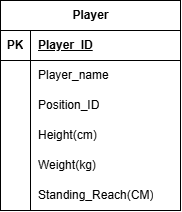

The diagram above was exported from draw.io. Its source (the exported page's mxGraphModel, read from the mxfile embedded in the PNG):
<mxGraphModel dx="725" dy="598" grid="1" gridSize="10" guides="1" tooltips="1" connect="1" arrows="1" fold="1" page="1" pageScale="1" pageWidth="850" pageHeight="1100" math="0" shadow="0">
  <root>
    <mxCell id="0" />
    <mxCell id="1" parent="0" />
    <mxCell id="uBSa1Z7zCnxXUX-oumL7-1" parent="1" style="shape=table;startSize=30;container=1;collapsible=1;childLayout=tableLayout;fixedRows=1;rowLines=0;fontStyle=1;align=center;resizeLast=1;html=1;" value="Player" vertex="1">
      <mxGeometry height="210" width="180" x="50" y="50" as="geometry" />
    </mxCell>
    <mxCell id="uBSa1Z7zCnxXUX-oumL7-2" parent="uBSa1Z7zCnxXUX-oumL7-1" style="shape=tableRow;horizontal=0;startSize=0;swimlaneHead=0;swimlaneBody=0;fillColor=none;collapsible=0;dropTarget=0;points=[[0,0.5],[1,0.5]];portConstraint=eastwest;top=0;left=0;right=0;bottom=1;" value="" vertex="1">
      <mxGeometry height="30" width="180" y="30" as="geometry" />
    </mxCell>
    <mxCell id="uBSa1Z7zCnxXUX-oumL7-3" parent="uBSa1Z7zCnxXUX-oumL7-2" style="shape=partialRectangle;connectable=0;fillColor=none;top=0;left=0;bottom=0;right=0;fontStyle=1;overflow=hidden;whiteSpace=wrap;html=1;" value="PK" vertex="1">
      <mxGeometry height="30" width="30" as="geometry">
        <mxRectangle height="30" width="30" as="alternateBounds" />
      </mxGeometry>
    </mxCell>
    <mxCell id="uBSa1Z7zCnxXUX-oumL7-4" parent="uBSa1Z7zCnxXUX-oumL7-2" style="shape=partialRectangle;connectable=0;fillColor=none;top=0;left=0;bottom=0;right=0;align=left;spacingLeft=6;fontStyle=5;overflow=hidden;whiteSpace=wrap;html=1;" value="Player_ID" vertex="1">
      <mxGeometry height="30" width="150" x="30" as="geometry">
        <mxRectangle height="30" width="150" as="alternateBounds" />
      </mxGeometry>
    </mxCell>
    <mxCell id="uBSa1Z7zCnxXUX-oumL7-5" parent="uBSa1Z7zCnxXUX-oumL7-1" style="shape=tableRow;horizontal=0;startSize=0;swimlaneHead=0;swimlaneBody=0;fillColor=none;collapsible=0;dropTarget=0;points=[[0,0.5],[1,0.5]];portConstraint=eastwest;top=0;left=0;right=0;bottom=0;" value="" vertex="1">
      <mxGeometry height="30" width="180" y="60" as="geometry" />
    </mxCell>
    <mxCell id="uBSa1Z7zCnxXUX-oumL7-6" parent="uBSa1Z7zCnxXUX-oumL7-5" style="shape=partialRectangle;connectable=0;fillColor=none;top=0;left=0;bottom=0;right=0;editable=1;overflow=hidden;whiteSpace=wrap;html=1;" value="" vertex="1">
      <mxGeometry height="30" width="30" as="geometry">
        <mxRectangle height="30" width="30" as="alternateBounds" />
      </mxGeometry>
    </mxCell>
    <mxCell id="uBSa1Z7zCnxXUX-oumL7-7" parent="uBSa1Z7zCnxXUX-oumL7-5" style="shape=partialRectangle;connectable=0;fillColor=none;top=0;left=0;bottom=0;right=0;align=left;spacingLeft=6;overflow=hidden;whiteSpace=wrap;html=1;" value="Player_name" vertex="1">
      <mxGeometry height="30" width="150" x="30" as="geometry">
        <mxRectangle height="30" width="150" as="alternateBounds" />
      </mxGeometry>
    </mxCell>
    <mxCell id="uBSa1Z7zCnxXUX-oumL7-8" parent="uBSa1Z7zCnxXUX-oumL7-1" style="shape=tableRow;horizontal=0;startSize=0;swimlaneHead=0;swimlaneBody=0;fillColor=none;collapsible=0;dropTarget=0;points=[[0,0.5],[1,0.5]];portConstraint=eastwest;top=0;left=0;right=0;bottom=0;" value="" vertex="1">
      <mxGeometry height="30" width="180" y="90" as="geometry" />
    </mxCell>
    <mxCell id="uBSa1Z7zCnxXUX-oumL7-9" parent="uBSa1Z7zCnxXUX-oumL7-8" style="shape=partialRectangle;connectable=0;fillColor=none;top=0;left=0;bottom=0;right=0;editable=1;overflow=hidden;whiteSpace=wrap;html=1;" value="" vertex="1">
      <mxGeometry height="30" width="30" as="geometry">
        <mxRectangle height="30" width="30" as="alternateBounds" />
      </mxGeometry>
    </mxCell>
    <mxCell id="uBSa1Z7zCnxXUX-oumL7-10" parent="uBSa1Z7zCnxXUX-oumL7-8" style="shape=partialRectangle;connectable=0;fillColor=none;top=0;left=0;bottom=0;right=0;align=left;spacingLeft=6;overflow=hidden;whiteSpace=wrap;html=1;" value="Position_ID" vertex="1">
      <mxGeometry height="30" width="150" x="30" as="geometry">
        <mxRectangle height="30" width="150" as="alternateBounds" />
      </mxGeometry>
    </mxCell>
    <mxCell id="uBSa1Z7zCnxXUX-oumL7-11" parent="uBSa1Z7zCnxXUX-oumL7-1" style="shape=tableRow;horizontal=0;startSize=0;swimlaneHead=0;swimlaneBody=0;fillColor=none;collapsible=0;dropTarget=0;points=[[0,0.5],[1,0.5]];portConstraint=eastwest;top=0;left=0;right=0;bottom=0;" value="" vertex="1">
      <mxGeometry height="30" width="180" y="120" as="geometry" />
    </mxCell>
    <mxCell id="uBSa1Z7zCnxXUX-oumL7-12" parent="uBSa1Z7zCnxXUX-oumL7-11" style="shape=partialRectangle;connectable=0;fillColor=none;top=0;left=0;bottom=0;right=0;editable=1;overflow=hidden;whiteSpace=wrap;html=1;" value="" vertex="1">
      <mxGeometry height="30" width="30" as="geometry">
        <mxRectangle height="30" width="30" as="alternateBounds" />
      </mxGeometry>
    </mxCell>
    <mxCell id="uBSa1Z7zCnxXUX-oumL7-13" parent="uBSa1Z7zCnxXUX-oumL7-11" style="shape=partialRectangle;connectable=0;fillColor=none;top=0;left=0;bottom=0;right=0;align=left;spacingLeft=6;overflow=hidden;whiteSpace=wrap;html=1;" value="Height(cm)" vertex="1">
      <mxGeometry height="30" width="150" x="30" as="geometry">
        <mxRectangle height="30" width="150" as="alternateBounds" />
      </mxGeometry>
    </mxCell>
    <mxCell id="uBSa1Z7zCnxXUX-oumL7-14" parent="uBSa1Z7zCnxXUX-oumL7-1" style="shape=tableRow;horizontal=0;startSize=0;swimlaneHead=0;swimlaneBody=0;fillColor=none;collapsible=0;dropTarget=0;points=[[0,0.5],[1,0.5]];portConstraint=eastwest;top=0;left=0;right=0;bottom=0;" value="" vertex="1">
      <mxGeometry height="30" width="180" y="150" as="geometry" />
    </mxCell>
    <mxCell id="uBSa1Z7zCnxXUX-oumL7-15" parent="uBSa1Z7zCnxXUX-oumL7-14" style="shape=partialRectangle;connectable=0;fillColor=none;top=0;left=0;bottom=0;right=0;editable=1;overflow=hidden;whiteSpace=wrap;html=1;" value="" vertex="1">
      <mxGeometry height="30" width="30" as="geometry">
        <mxRectangle height="30" width="30" as="alternateBounds" />
      </mxGeometry>
    </mxCell>
    <mxCell id="uBSa1Z7zCnxXUX-oumL7-16" parent="uBSa1Z7zCnxXUX-oumL7-14" style="shape=partialRectangle;connectable=0;fillColor=none;top=0;left=0;bottom=0;right=0;align=left;spacingLeft=6;overflow=hidden;whiteSpace=wrap;html=1;" value="Weight(kg)" vertex="1">
      <mxGeometry height="30" width="150" x="30" as="geometry">
        <mxRectangle height="30" width="150" as="alternateBounds" />
      </mxGeometry>
    </mxCell>
    <mxCell id="uBSa1Z7zCnxXUX-oumL7-17" parent="uBSa1Z7zCnxXUX-oumL7-1" style="shape=tableRow;horizontal=0;startSize=0;swimlaneHead=0;swimlaneBody=0;fillColor=none;collapsible=0;dropTarget=0;points=[[0,0.5],[1,0.5]];portConstraint=eastwest;top=0;left=0;right=0;bottom=0;" value="" vertex="1">
      <mxGeometry height="30" width="180" y="180" as="geometry" />
    </mxCell>
    <mxCell id="uBSa1Z7zCnxXUX-oumL7-18" parent="uBSa1Z7zCnxXUX-oumL7-17" style="shape=partialRectangle;connectable=0;fillColor=none;top=0;left=0;bottom=0;right=0;editable=1;overflow=hidden;whiteSpace=wrap;html=1;" value="" vertex="1">
      <mxGeometry height="30" width="30" as="geometry">
        <mxRectangle height="30" width="30" as="alternateBounds" />
      </mxGeometry>
    </mxCell>
    <mxCell id="uBSa1Z7zCnxXUX-oumL7-19" parent="uBSa1Z7zCnxXUX-oumL7-17" style="shape=partialRectangle;connectable=0;fillColor=none;top=0;left=0;bottom=0;right=0;align=left;spacingLeft=6;overflow=hidden;whiteSpace=wrap;html=1;" value="Standing_Reach(CM)" vertex="1">
      <mxGeometry height="30" width="150" x="30" as="geometry">
        <mxRectangle height="30" width="150" as="alternateBounds" />
      </mxGeometry>
    </mxCell>
  </root>
</mxGraphModel>